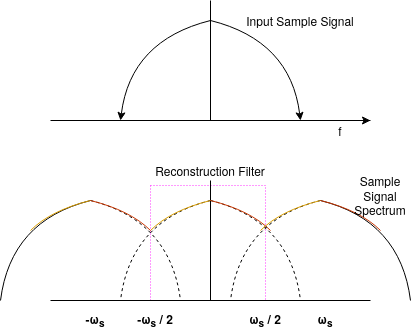

The diagram above was exported from draw.io. Its source (the exported page's mxGraphModel, read from the mxfile embedded in the PNG):
<mxGraphModel dx="505" dy="940" grid="1" gridSize="10" guides="1" tooltips="1" connect="1" arrows="1" fold="1" page="1" pageScale="1" pageWidth="850" pageHeight="1100" math="0" shadow="0">
  <root>
    <mxCell id="0" />
    <mxCell id="1" parent="0" />
    <mxCell id="DenAdNYs209GPDsNdO0w-11" value="Input Sample Signal" style="text;html=1;strokeColor=none;fillColor=none;align=center;verticalAlign=middle;whiteSpace=wrap;rounded=0;" vertex="1" parent="1">
      <mxGeometry x="260" y="90" width="140" height="20" as="geometry" />
    </mxCell>
    <mxCell id="DenAdNYs209GPDsNdO0w-12" value="" style="group" vertex="1" connectable="0" parent="1">
      <mxGeometry x="80" y="80" width="320" height="120" as="geometry" />
    </mxCell>
    <mxCell id="DenAdNYs209GPDsNdO0w-1" value="" style="endArrow=none;html=1;" edge="1" parent="DenAdNYs209GPDsNdO0w-12">
      <mxGeometry width="50" height="50" relative="1" as="geometry">
        <mxPoint x="160" y="120" as="sourcePoint" />
        <mxPoint x="160" as="targetPoint" />
      </mxGeometry>
    </mxCell>
    <mxCell id="DenAdNYs209GPDsNdO0w-2" value="" style="endArrow=none;html=1;" edge="1" parent="DenAdNYs209GPDsNdO0w-12">
      <mxGeometry width="50" height="50" relative="1" as="geometry">
        <mxPoint y="120" as="sourcePoint" />
        <mxPoint x="320" y="120" as="targetPoint" />
      </mxGeometry>
    </mxCell>
    <mxCell id="DenAdNYs209GPDsNdO0w-28" value="" style="group" vertex="1" connectable="0" parent="DenAdNYs209GPDsNdO0w-12">
      <mxGeometry x="80" y="40" width="160" as="geometry" />
    </mxCell>
    <mxCell id="DenAdNYs209GPDsNdO0w-8" value="" style="curved=1;endArrow=classic;html=1;" edge="1" parent="DenAdNYs209GPDsNdO0w-28">
      <mxGeometry width="50" height="50" relative="1" as="geometry">
        <mxPoint x="80" y="-20" as="sourcePoint" />
        <mxPoint x="-10" y="80" as="targetPoint" />
        <Array as="points">
          <mxPoint />
        </Array>
      </mxGeometry>
    </mxCell>
    <mxCell id="DenAdNYs209GPDsNdO0w-9" value="" style="curved=1;endArrow=classic;html=1;" edge="1" parent="DenAdNYs209GPDsNdO0w-28">
      <mxGeometry width="50" height="50" relative="1" as="geometry">
        <mxPoint x="80" y="-20" as="sourcePoint" />
        <mxPoint x="170" y="80" as="targetPoint" />
        <Array as="points">
          <mxPoint x="160" />
        </Array>
      </mxGeometry>
    </mxCell>
    <mxCell id="DenAdNYs209GPDsNdO0w-53" value="f" style="text;html=1;strokeColor=none;fillColor=none;align=center;verticalAlign=middle;whiteSpace=wrap;rounded=0;" vertex="1" parent="1">
      <mxGeometry x="350" y="200" width="40" height="20" as="geometry" />
    </mxCell>
    <mxCell id="DenAdNYs209GPDsNdO0w-54" value="" style="endArrow=classic;html=1;dashed=1;" edge="1" parent="1">
      <mxGeometry width="50" height="50" relative="1" as="geometry">
        <mxPoint x="240" y="200" as="sourcePoint" />
        <mxPoint x="400" y="200" as="targetPoint" />
      </mxGeometry>
    </mxCell>
    <mxCell id="DenAdNYs209GPDsNdO0w-64" value="" style="group" vertex="1" connectable="0" parent="1">
      <mxGeometry x="60" y="240" width="370" height="170" as="geometry" />
    </mxCell>
    <mxCell id="DenAdNYs209GPDsNdO0w-52" value="" style="group" vertex="1" connectable="0" parent="DenAdNYs209GPDsNdO0w-64">
      <mxGeometry y="10" width="370" height="130" as="geometry" />
    </mxCell>
    <mxCell id="DenAdNYs209GPDsNdO0w-13" value="" style="group" vertex="1" connectable="0" parent="DenAdNYs209GPDsNdO0w-52">
      <mxGeometry x="20" y="10" width="350" height="120" as="geometry" />
    </mxCell>
    <mxCell id="DenAdNYs209GPDsNdO0w-57" value="" style="whiteSpace=wrap;html=1;aspect=fixed;dashed=1;dashPattern=1 2;rounded=0;strokeColor=#FF33FF;" vertex="1" parent="DenAdNYs209GPDsNdO0w-13">
      <mxGeometry x="100" y="5" width="115" height="115" as="geometry" />
    </mxCell>
    <mxCell id="DenAdNYs209GPDsNdO0w-14" value="" style="endArrow=none;html=1;" edge="1" parent="DenAdNYs209GPDsNdO0w-13">
      <mxGeometry width="50" height="50" relative="1" as="geometry">
        <mxPoint x="160" y="120" as="sourcePoint" />
        <mxPoint x="160" as="targetPoint" />
      </mxGeometry>
    </mxCell>
    <mxCell id="DenAdNYs209GPDsNdO0w-15" value="" style="endArrow=none;html=1;" edge="1" parent="DenAdNYs209GPDsNdO0w-13">
      <mxGeometry width="50" height="50" relative="1" as="geometry">
        <mxPoint y="120" as="sourcePoint" />
        <mxPoint x="320" y="120" as="targetPoint" />
      </mxGeometry>
    </mxCell>
    <mxCell id="DenAdNYs209GPDsNdO0w-18" value="" style="group" vertex="1" connectable="0" parent="DenAdNYs209GPDsNdO0w-13">
      <mxGeometry x="80" y="40" width="160" as="geometry" />
    </mxCell>
    <mxCell id="DenAdNYs209GPDsNdO0w-16" value="" style="curved=1;endArrow=none;html=1;endFill=0;dashed=1;" edge="1" parent="DenAdNYs209GPDsNdO0w-18">
      <mxGeometry width="50" height="50" relative="1" as="geometry">
        <mxPoint x="80" y="-20" as="sourcePoint" />
        <mxPoint x="-10" y="80" as="targetPoint" />
        <Array as="points">
          <mxPoint />
        </Array>
      </mxGeometry>
    </mxCell>
    <mxCell id="DenAdNYs209GPDsNdO0w-17" value="" style="curved=1;endArrow=none;html=1;endFill=0;dashed=1;" edge="1" parent="DenAdNYs209GPDsNdO0w-18">
      <mxGeometry width="50" height="50" relative="1" as="geometry">
        <mxPoint x="80" y="-20" as="sourcePoint" />
        <mxPoint x="170" y="80" as="targetPoint" />
        <Array as="points">
          <mxPoint x="160" />
        </Array>
      </mxGeometry>
    </mxCell>
    <mxCell id="DenAdNYs209GPDsNdO0w-29" value="" style="group" vertex="1" connectable="0" parent="DenAdNYs209GPDsNdO0w-18">
      <mxGeometry width="160" as="geometry" />
    </mxCell>
    <mxCell id="DenAdNYs209GPDsNdO0w-30" value="" style="curved=1;endArrow=none;html=1;endFill=0;gradientColor=#ffa500;fillColor=#ffcd28;strokeColor=#d79b00;" edge="1" parent="DenAdNYs209GPDsNdO0w-29">
      <mxGeometry width="50" height="50" relative="1" as="geometry">
        <mxPoint x="80" y="-20" as="sourcePoint" />
        <mxPoint x="20" y="10" as="targetPoint" />
        <Array as="points">
          <mxPoint x="40" y="-10" />
        </Array>
      </mxGeometry>
    </mxCell>
    <mxCell id="DenAdNYs209GPDsNdO0w-31" value="" style="curved=1;endArrow=none;html=1;endFill=0;fillColor=#fa6800;strokeColor=#C73500;" edge="1" parent="DenAdNYs209GPDsNdO0w-29">
      <mxGeometry width="50" height="50" relative="1" as="geometry">
        <mxPoint x="80" y="-20" as="sourcePoint" />
        <mxPoint x="140" y="10" as="targetPoint" />
        <Array as="points">
          <mxPoint x="120" y="-10" />
        </Array>
      </mxGeometry>
    </mxCell>
    <mxCell id="DenAdNYs209GPDsNdO0w-19" value="" style="group" vertex="1" connectable="0" parent="DenAdNYs209GPDsNdO0w-13">
      <mxGeometry x="190" y="40" width="160" as="geometry" />
    </mxCell>
    <mxCell id="DenAdNYs209GPDsNdO0w-20" value="" style="curved=1;endArrow=none;html=1;endFill=0;dashed=1;" edge="1" parent="DenAdNYs209GPDsNdO0w-19">
      <mxGeometry width="50" height="50" relative="1" as="geometry">
        <mxPoint x="80" y="-20" as="sourcePoint" />
        <mxPoint x="-10" y="80" as="targetPoint" />
        <Array as="points">
          <mxPoint />
        </Array>
      </mxGeometry>
    </mxCell>
    <mxCell id="DenAdNYs209GPDsNdO0w-21" value="" style="curved=1;endArrow=none;html=1;endFill=0;" edge="1" parent="DenAdNYs209GPDsNdO0w-19">
      <mxGeometry width="50" height="50" relative="1" as="geometry">
        <mxPoint x="80" y="-20" as="sourcePoint" />
        <mxPoint x="170" y="80" as="targetPoint" />
        <Array as="points">
          <mxPoint x="160" />
        </Array>
      </mxGeometry>
    </mxCell>
    <mxCell id="DenAdNYs209GPDsNdO0w-49" value="" style="group" vertex="1" connectable="0" parent="DenAdNYs209GPDsNdO0w-19">
      <mxGeometry x="40" y="-10" width="80" as="geometry" />
    </mxCell>
    <mxCell id="DenAdNYs209GPDsNdO0w-47" value="" style="curved=1;endArrow=none;html=1;endFill=0;gradientColor=#ffa500;fillColor=#ffcd28;strokeColor=#d79b00;" edge="1" parent="DenAdNYs209GPDsNdO0w-49">
      <mxGeometry width="50" height="50" relative="1" as="geometry">
        <mxPoint x="40" y="-10" as="sourcePoint" />
        <mxPoint x="-20" y="20" as="targetPoint" />
        <Array as="points">
          <mxPoint />
        </Array>
      </mxGeometry>
    </mxCell>
    <mxCell id="DenAdNYs209GPDsNdO0w-48" value="" style="curved=1;endArrow=none;html=1;endFill=0;fillColor=#fa6800;strokeColor=#C73500;" edge="1" parent="DenAdNYs209GPDsNdO0w-49">
      <mxGeometry width="50" height="50" relative="1" as="geometry">
        <mxPoint x="40" y="-10" as="sourcePoint" />
        <mxPoint x="100" y="20" as="targetPoint" />
        <Array as="points">
          <mxPoint x="80" />
        </Array>
      </mxGeometry>
    </mxCell>
    <mxCell id="DenAdNYs209GPDsNdO0w-22" value="" style="group" vertex="1" connectable="0" parent="DenAdNYs209GPDsNdO0w-13">
      <mxGeometry x="-40" y="40" width="160" as="geometry" />
    </mxCell>
    <mxCell id="DenAdNYs209GPDsNdO0w-23" value="" style="curved=1;endArrow=none;html=1;endFill=0;" edge="1" parent="DenAdNYs209GPDsNdO0w-22">
      <mxGeometry width="50" height="50" relative="1" as="geometry">
        <mxPoint x="80" y="-20" as="sourcePoint" />
        <mxPoint x="-10" y="80" as="targetPoint" />
        <Array as="points">
          <mxPoint />
        </Array>
      </mxGeometry>
    </mxCell>
    <mxCell id="DenAdNYs209GPDsNdO0w-24" value="" style="curved=1;endArrow=none;html=1;endFill=0;dashed=1;" edge="1" parent="DenAdNYs209GPDsNdO0w-22">
      <mxGeometry width="50" height="50" relative="1" as="geometry">
        <mxPoint x="80" y="-20" as="sourcePoint" />
        <mxPoint x="170" y="80" as="targetPoint" />
        <Array as="points">
          <mxPoint x="160" />
        </Array>
      </mxGeometry>
    </mxCell>
    <mxCell id="DenAdNYs209GPDsNdO0w-46" value="" style="group" vertex="1" connectable="0" parent="DenAdNYs209GPDsNdO0w-22">
      <mxGeometry x="40" y="-10" width="80" as="geometry" />
    </mxCell>
    <mxCell id="DenAdNYs209GPDsNdO0w-44" value="" style="curved=1;endArrow=none;html=1;endFill=0;gradientColor=#ffa500;fillColor=#ffcd28;strokeColor=#d79b00;" edge="1" parent="DenAdNYs209GPDsNdO0w-46">
      <mxGeometry width="50" height="50" relative="1" as="geometry">
        <mxPoint x="40" y="-10" as="sourcePoint" />
        <mxPoint x="-20" y="20" as="targetPoint" />
        <Array as="points">
          <mxPoint />
        </Array>
      </mxGeometry>
    </mxCell>
    <mxCell id="DenAdNYs209GPDsNdO0w-45" value="" style="curved=1;endArrow=none;html=1;endFill=0;fillColor=#fa6800;strokeColor=#C73500;" edge="1" parent="DenAdNYs209GPDsNdO0w-46">
      <mxGeometry width="50" height="50" relative="1" as="geometry">
        <mxPoint x="40" y="-10" as="sourcePoint" />
        <mxPoint x="100" y="20" as="targetPoint" />
        <Array as="points">
          <mxPoint x="80" />
        </Array>
      </mxGeometry>
    </mxCell>
    <mxCell id="DenAdNYs209GPDsNdO0w-63" value="Sample Signal Spectrum" style="text;html=1;strokeColor=none;fillColor=none;align=center;verticalAlign=middle;whiteSpace=wrap;rounded=0;dashed=1;dashPattern=1 2;" vertex="1" parent="DenAdNYs209GPDsNdO0w-13">
      <mxGeometry x="310" y="5" width="40" height="20" as="geometry" />
    </mxCell>
    <mxCell id="DenAdNYs209GPDsNdO0w-59" value="&lt;span class=&quot;ILfuVd&quot;&gt;&lt;span class=&quot;hgKElc&quot;&gt;&lt;b&gt;ω&lt;sub&gt;s&lt;/sub&gt; / 2&lt;br&gt;&lt;/b&gt;&lt;/span&gt;&lt;/span&gt;" style="text;html=1;strokeColor=none;fillColor=none;align=center;verticalAlign=middle;whiteSpace=wrap;rounded=0;dashed=1;dashPattern=1 2;" vertex="1" parent="DenAdNYs209GPDsNdO0w-64">
      <mxGeometry x="215" y="150" width="40" height="20" as="geometry" />
    </mxCell>
    <mxCell id="DenAdNYs209GPDsNdO0w-60" value="&lt;span class=&quot;ILfuVd&quot;&gt;&lt;span class=&quot;hgKElc&quot;&gt;&lt;b&gt;-ω&lt;sub&gt;s&lt;/sub&gt; / 2&lt;br&gt;&lt;/b&gt;&lt;/span&gt;&lt;/span&gt;" style="text;html=1;strokeColor=none;fillColor=none;align=center;verticalAlign=middle;whiteSpace=wrap;rounded=0;dashed=1;dashPattern=1 2;" vertex="1" parent="DenAdNYs209GPDsNdO0w-64">
      <mxGeometry x="105" y="150" width="40" height="20" as="geometry" />
    </mxCell>
    <mxCell id="DenAdNYs209GPDsNdO0w-61" value="&lt;span class=&quot;ILfuVd&quot;&gt;&lt;span class=&quot;hgKElc&quot;&gt;&lt;b&gt;ω&lt;sub&gt;s&lt;/sub&gt; &lt;br&gt;&lt;/b&gt;&lt;/span&gt;&lt;/span&gt;" style="text;html=1;strokeColor=none;fillColor=none;align=center;verticalAlign=middle;whiteSpace=wrap;rounded=0;dashed=1;dashPattern=1 2;" vertex="1" parent="DenAdNYs209GPDsNdO0w-64">
      <mxGeometry x="275" y="150" width="40" height="20" as="geometry" />
    </mxCell>
    <mxCell id="DenAdNYs209GPDsNdO0w-62" value="&lt;span class=&quot;ILfuVd&quot;&gt;&lt;span class=&quot;hgKElc&quot;&gt;&lt;b&gt;-ω&lt;sub&gt;s&lt;/sub&gt; &lt;br&gt;&lt;/b&gt;&lt;/span&gt;&lt;/span&gt;" style="text;html=1;strokeColor=none;fillColor=none;align=center;verticalAlign=middle;whiteSpace=wrap;rounded=0;dashed=1;dashPattern=1 2;" vertex="1" parent="DenAdNYs209GPDsNdO0w-64">
      <mxGeometry x="45" y="150" width="40" height="20" as="geometry" />
    </mxCell>
    <mxCell id="DenAdNYs209GPDsNdO0w-50" value="Reconstruction Filter" style="text;html=1;strokeColor=none;fillColor=none;align=center;verticalAlign=middle;whiteSpace=wrap;rounded=0;" vertex="1" parent="DenAdNYs209GPDsNdO0w-64">
      <mxGeometry x="115" width="130" height="20" as="geometry" />
    </mxCell>
  </root>
</mxGraphModel>